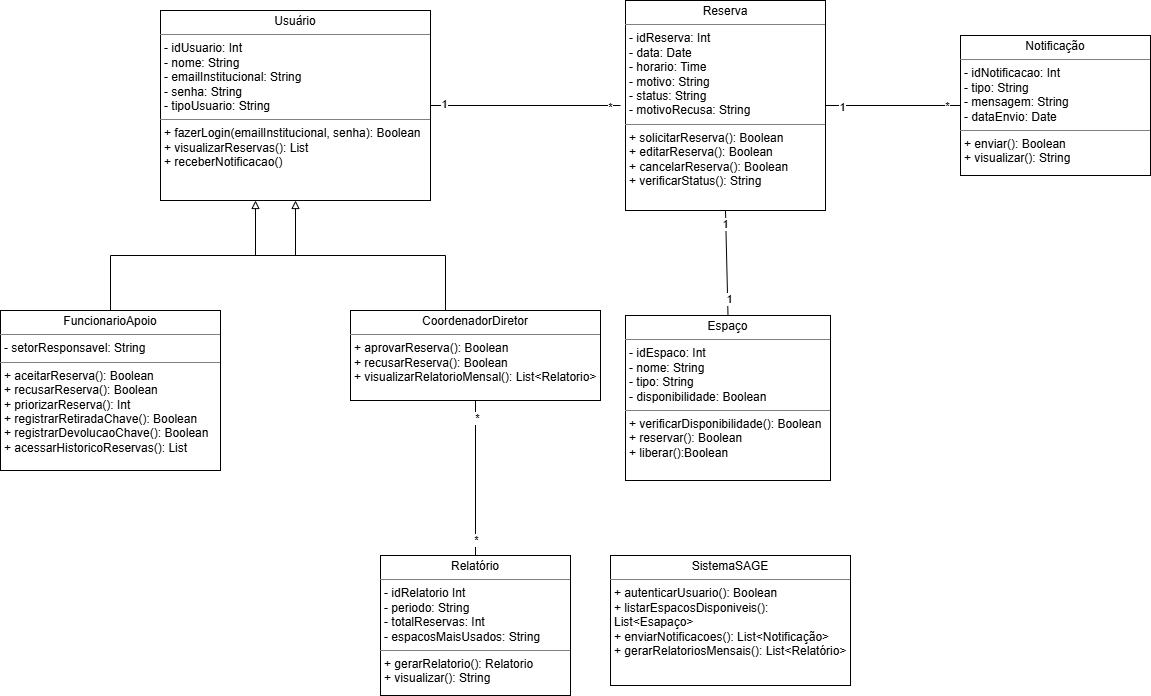

The diagram above was exported from draw.io. Its source (the exported page's mxGraphModel, read from the mxfile embedded in the PNG):
<mxGraphModel dx="2253" dy="777" grid="1" gridSize="10" guides="1" tooltips="1" connect="1" arrows="1" fold="1" page="1" pageScale="1" pageWidth="827" pageHeight="1169" math="0" shadow="0">
  <root>
    <mxCell id="0" />
    <mxCell id="1" parent="0" />
    <mxCell id="vjzCV5e8aZasCAQCxOV8-1" value="&lt;p style=&quot;margin:0px;margin-top:4px;text-align:center;&quot;&gt;Usuário&lt;/p&gt;&lt;hr size=&quot;1&quot; style=&quot;border-style:solid;&quot;&gt;&lt;p style=&quot;margin:0px;margin-left:4px;&quot;&gt;- idUsuario: Int&lt;/p&gt;&lt;p style=&quot;margin:0px;margin-left:4px;&quot;&gt;- nome: String&lt;/p&gt;&lt;p style=&quot;margin:0px;margin-left:4px;&quot;&gt;- emailInstitucional: String&lt;/p&gt;&lt;p style=&quot;margin:0px;margin-left:4px;&quot;&gt;- senha: String&lt;/p&gt;&lt;p style=&quot;margin:0px;margin-left:4px;&quot;&gt;- tipoUsuario: String&lt;/p&gt;&lt;hr size=&quot;1&quot; style=&quot;border-style:solid;&quot;&gt;&lt;p style=&quot;margin:0px;margin-left:4px;&quot;&gt;+ fazerLogin(emailInstitucional, senha): Boolean&lt;br&gt;+ visualizarReservas(): List&lt;/p&gt;&lt;p style=&quot;margin:0px;margin-left:4px;&quot;&gt;+ receberNotificacao()&lt;/p&gt;&lt;p style=&quot;margin:0px;margin-left:4px;&quot;&gt;&lt;br&gt;&lt;/p&gt;&lt;p style=&quot;margin:0px;margin-left:4px;&quot;&gt;&lt;br&gt;&lt;/p&gt;" style="verticalAlign=top;align=left;overflow=fill;html=1;whiteSpace=wrap;" parent="1" vertex="1">
      <mxGeometry x="-310" y="40" width="270" height="190" as="geometry" />
    </mxCell>
    <mxCell id="U6UeUB7NtXBka_cw7Tkl-1" value="&lt;p style=&quot;margin:0px;margin-top:4px;text-align:center;&quot;&gt;Reserva&lt;/p&gt;&lt;hr size=&quot;1&quot; style=&quot;border-style:solid;&quot;&gt;&lt;p style=&quot;margin:0px;margin-left:4px;&quot;&gt;- idReserva: Int&lt;/p&gt;&lt;p style=&quot;margin:0px;margin-left:4px;&quot;&gt;- data: Date&lt;/p&gt;&lt;p style=&quot;margin:0px;margin-left:4px;&quot;&gt;- horario: Time&lt;/p&gt;&lt;p style=&quot;margin:0px;margin-left:4px;&quot;&gt;- motivo: String&lt;/p&gt;&lt;p style=&quot;margin:0px;margin-left:4px;&quot;&gt;- status: String&lt;/p&gt;&lt;p style=&quot;margin:0px;margin-left:4px;&quot;&gt;- motivoRecusa: String&lt;/p&gt;&lt;hr size=&quot;1&quot; style=&quot;border-style:solid;&quot;&gt;&lt;p style=&quot;margin:0px;margin-left:4px;&quot;&gt;+ solicitarReserva(): Boolean&lt;/p&gt;&lt;p style=&quot;margin:0px;margin-left:4px;&quot;&gt;+ editarReserva(): Boolean&lt;/p&gt;&lt;p style=&quot;margin:0px;margin-left:4px;&quot;&gt;+ cancelarReserva(): Boolean&lt;/p&gt;&lt;p style=&quot;margin:0px;margin-left:4px;&quot;&gt;+ verificarStatus(): String&lt;/p&gt;&lt;p style=&quot;margin:0px;margin-left:4px;&quot;&gt;&lt;br&gt;&lt;/p&gt;&lt;p style=&quot;margin:0px;margin-left:4px;&quot;&gt;&lt;br&gt;&lt;/p&gt;&lt;p style=&quot;margin:0px;margin-left:4px;&quot;&gt;&lt;br&gt;&lt;/p&gt;" style="verticalAlign=top;align=left;overflow=fill;html=1;whiteSpace=wrap;" parent="1" vertex="1">
      <mxGeometry x="155" y="30" width="200" height="210" as="geometry" />
    </mxCell>
    <mxCell id="vjzCV5e8aZasCAQCxOV8-2" value="&lt;p style=&quot;margin:0px;margin-top:4px;text-align:center;&quot;&gt;Espaço&lt;/p&gt;&lt;hr size=&quot;1&quot; style=&quot;border-style:solid;&quot;&gt;&lt;p style=&quot;margin:0px;margin-left:4px;&quot;&gt;- idEspaco: Int&lt;/p&gt;&lt;p style=&quot;margin:0px;margin-left:4px;&quot;&gt;- nome: String&lt;/p&gt;&lt;p style=&quot;margin:0px;margin-left:4px;&quot;&gt;- tipo: String&lt;/p&gt;&lt;p style=&quot;margin:0px;margin-left:4px;&quot;&gt;- disponibilidade: Boolean&lt;/p&gt;&lt;hr size=&quot;1&quot; style=&quot;border-style:solid;&quot;&gt;&lt;p style=&quot;margin:0px;margin-left:4px;&quot;&gt;+ verificarDisponibilidade(): Boolean&lt;br&gt;+ reservar(): Boolean&lt;/p&gt;&lt;p style=&quot;margin:0px;margin-left:4px;&quot;&gt;+ liberar():Boolean&lt;/p&gt;&lt;p style=&quot;margin:0px;margin-left:4px;&quot;&gt;&lt;br&gt;&lt;/p&gt;" style="verticalAlign=top;align=left;overflow=fill;html=1;whiteSpace=wrap;" parent="1" vertex="1">
      <mxGeometry x="155" y="345" width="205" height="165" as="geometry" />
    </mxCell>
    <mxCell id="U6UeUB7NtXBka_cw7Tkl-5" value="&lt;p style=&quot;margin:0px;margin-top:4px;text-align:center;&quot;&gt;Relatório&lt;/p&gt;&lt;hr size=&quot;1&quot; style=&quot;border-style:solid;&quot;&gt;&lt;p style=&quot;margin: 0px 0px 0px 4px;&quot;&gt;- idRelatorio Int&lt;/p&gt;&lt;p style=&quot;margin:0px;margin-left:4px;&quot;&gt;- periodo: String&lt;/p&gt;&lt;p style=&quot;margin:0px;margin-left:4px;&quot;&gt;- totalReservas: Int&lt;/p&gt;&lt;p style=&quot;margin:0px;margin-left:4px;&quot;&gt;- espacosMaisUsados: String&lt;/p&gt;&lt;hr size=&quot;1&quot; style=&quot;border-style:solid;&quot;&gt;&lt;p style=&quot;margin:0px;margin-left:4px;&quot;&gt;+ gerarRelatorio(): Relatorio&lt;/p&gt;&lt;p style=&quot;margin:0px;margin-left:4px;&quot;&gt;+ visualizar(): String&lt;/p&gt;" style="verticalAlign=top;align=left;overflow=fill;html=1;whiteSpace=wrap;" parent="1" vertex="1">
      <mxGeometry x="-90" y="585" width="190" height="140" as="geometry" />
    </mxCell>
    <mxCell id="SZ79lTMUSwEf3B1DrhK4-8" value="" style="edgeStyle=orthogonalEdgeStyle;rounded=0;orthogonalLoop=1;jettySize=auto;html=1;endArrow=block;endFill=0;" parent="1" source="SZ79lTMUSwEf3B1DrhK4-5" target="vjzCV5e8aZasCAQCxOV8-1" edge="1">
      <mxGeometry relative="1" as="geometry" />
    </mxCell>
    <mxCell id="SZ79lTMUSwEf3B1DrhK4-5" value="&lt;p style=&quot;margin:0px;margin-top:4px;text-align:center;&quot;&gt;FuncionarioApoio&lt;/p&gt;&lt;hr size=&quot;1&quot; style=&quot;border-style:solid;&quot;&gt;&lt;p style=&quot;margin:0px;margin-left:4px;&quot;&gt;- setorResponsavel: String&lt;/p&gt;&lt;hr size=&quot;1&quot; style=&quot;border-style:solid;&quot;&gt;&lt;p style=&quot;margin:0px;margin-left:4px;&quot;&gt;+ aceitarReserva(): Boolean&lt;br&gt;&lt;/p&gt;&lt;p style=&quot;margin:0px;margin-left:4px;&quot;&gt;+ recusarReserva(): Boolean&lt;/p&gt;&lt;p style=&quot;margin:0px;margin-left:4px;&quot;&gt;+ priorizarReserva(): Int&lt;/p&gt;&lt;p style=&quot;margin:0px;margin-left:4px;&quot;&gt;+ registrarRetiradaChave(): Boolean&lt;/p&gt;&lt;p style=&quot;margin:0px;margin-left:4px;&quot;&gt;+ registrarDevolucaoChave(): Boolean&lt;/p&gt;&lt;p style=&quot;margin:0px;margin-left:4px;&quot;&gt;+ acessarHistoricoReservas(): List&lt;/p&gt;" style="verticalAlign=top;align=left;overflow=fill;html=1;whiteSpace=wrap;" parent="1" vertex="1">
      <mxGeometry x="-470" y="340" width="220" height="160" as="geometry" />
    </mxCell>
    <mxCell id="SZ79lTMUSwEf3B1DrhK4-6" value="&lt;p style=&quot;margin:0px;margin-top:4px;text-align:center;&quot;&gt;SistemaSAGE&lt;/p&gt;&lt;hr size=&quot;1&quot; style=&quot;border-style:solid;&quot;&gt;&lt;p style=&quot;margin:0px;margin-left:4px;&quot;&gt;+ autenticarUsuario(): Boolean&lt;/p&gt;&lt;p style=&quot;margin:0px;margin-left:4px;&quot;&gt;+ listarEspacosDisponiveis(): List&amp;lt;Esapaço&amp;gt;&lt;/p&gt;&lt;p style=&quot;margin:0px;margin-left:4px;&quot;&gt;+ enviarNotificacoes(): List&amp;lt;Notificação&amp;gt;&lt;/p&gt;&lt;p style=&quot;margin:0px;margin-left:4px;&quot;&gt;+ gerarRelatoriosMensais(): List&amp;lt;Relatório&amp;gt;&lt;/p&gt;" style="verticalAlign=top;align=left;overflow=fill;html=1;whiteSpace=wrap;" parent="1" vertex="1">
      <mxGeometry x="140" y="585" width="240" height="130" as="geometry" />
    </mxCell>
    <mxCell id="SZ79lTMUSwEf3B1DrhK4-7" value="&lt;p style=&quot;margin:0px;margin-top:4px;text-align:center;&quot;&gt;Notificação&lt;/p&gt;&lt;hr size=&quot;1&quot; style=&quot;border-style:solid;&quot;&gt;&lt;p style=&quot;margin:0px;margin-left:4px;&quot;&gt;- idNotificacao: Int&lt;/p&gt;&lt;p style=&quot;margin:0px;margin-left:4px;&quot;&gt;- tipo: String&lt;/p&gt;&lt;p style=&quot;margin:0px;margin-left:4px;&quot;&gt;- mensagem: String&lt;/p&gt;&lt;p style=&quot;margin:0px;margin-left:4px;&quot;&gt;- dataEnvio: Date&lt;br&gt;&lt;/p&gt;&lt;hr size=&quot;1&quot; style=&quot;border-style:solid;&quot;&gt;&lt;p style=&quot;margin:0px;margin-left:4px;&quot;&gt;+ enviar(): Boolean&lt;br&gt;+ visualizar(): String&lt;/p&gt;" style="verticalAlign=top;align=left;overflow=fill;html=1;whiteSpace=wrap;" parent="1" vertex="1">
      <mxGeometry x="490" y="65" width="190" height="140" as="geometry" />
    </mxCell>
    <mxCell id="SZ79lTMUSwEf3B1DrhK4-18" value="" style="endArrow=none;html=1;rounded=0;exitX=1;exitY=0.5;exitDx=0;exitDy=0;" parent="1" source="vjzCV5e8aZasCAQCxOV8-1" edge="1">
      <mxGeometry width="50" height="50" relative="1" as="geometry">
        <mxPoint x="30" y="180" as="sourcePoint" />
        <mxPoint x="150" y="135" as="targetPoint" />
      </mxGeometry>
    </mxCell>
    <mxCell id="SZ79lTMUSwEf3B1DrhK4-19" value="1" style="edgeLabel;html=1;align=center;verticalAlign=middle;resizable=0;points=[];" parent="SZ79lTMUSwEf3B1DrhK4-18" connectable="0" vertex="1">
      <mxGeometry x="-0.8638" y="2" relative="1" as="geometry">
        <mxPoint as="offset" />
      </mxGeometry>
    </mxCell>
    <mxCell id="SZ79lTMUSwEf3B1DrhK4-20" value="*" style="edgeLabel;html=1;align=center;verticalAlign=middle;resizable=0;points=[];" parent="SZ79lTMUSwEf3B1DrhK4-18" connectable="0" vertex="1">
      <mxGeometry x="0.8824" y="-1" relative="1" as="geometry">
        <mxPoint as="offset" />
      </mxGeometry>
    </mxCell>
    <mxCell id="SZ79lTMUSwEf3B1DrhK4-21" value="" style="endArrow=none;html=1;rounded=0;entryX=0;entryY=0.5;entryDx=0;entryDy=0;exitX=1;exitY=0.5;exitDx=0;exitDy=0;" parent="1" source="U6UeUB7NtXBka_cw7Tkl-1" target="SZ79lTMUSwEf3B1DrhK4-7" edge="1">
      <mxGeometry width="50" height="50" relative="1" as="geometry">
        <mxPoint x="413" y="150" as="sourcePoint" />
        <mxPoint x="463" y="100" as="targetPoint" />
      </mxGeometry>
    </mxCell>
    <mxCell id="SZ79lTMUSwEf3B1DrhK4-23" value="*" style="edgeLabel;html=1;align=center;verticalAlign=middle;resizable=0;points=[];" parent="SZ79lTMUSwEf3B1DrhK4-21" connectable="0" vertex="1">
      <mxGeometry x="0.7866" relative="1" as="geometry">
        <mxPoint as="offset" />
      </mxGeometry>
    </mxCell>
    <mxCell id="SZ79lTMUSwEf3B1DrhK4-24" value="1" style="edgeLabel;html=1;align=center;verticalAlign=middle;resizable=0;points=[];" parent="SZ79lTMUSwEf3B1DrhK4-21" connectable="0" vertex="1">
      <mxGeometry x="-0.7597" y="-1" relative="1" as="geometry">
        <mxPoint as="offset" />
      </mxGeometry>
    </mxCell>
    <mxCell id="SZ79lTMUSwEf3B1DrhK4-27" value="" style="edgeStyle=orthogonalEdgeStyle;rounded=0;orthogonalLoop=1;jettySize=auto;html=1;endArrow=block;endFill=0;" parent="1" source="SZ79lTMUSwEf3B1DrhK4-25" target="vjzCV5e8aZasCAQCxOV8-1" edge="1">
      <mxGeometry relative="1" as="geometry">
        <Array as="points">
          <mxPoint x="-25" y="285" />
          <mxPoint x="-215" y="285" />
        </Array>
      </mxGeometry>
    </mxCell>
    <mxCell id="SZ79lTMUSwEf3B1DrhK4-25" value="&lt;p style=&quot;margin:0px;margin-top:4px;text-align:center;&quot;&gt;CoordenadorDiretor&lt;/p&gt;&lt;hr size=&quot;1&quot; style=&quot;border-style:solid;&quot;&gt;&lt;p style=&quot;margin:0px;margin-left:4px;&quot;&gt;+ aprovarReserva(): Boolean&lt;br&gt;&lt;/p&gt;&lt;p style=&quot;margin:0px;margin-left:4px;&quot;&gt;+ recusarReserva(): Boolean&lt;/p&gt;&lt;p style=&quot;margin:0px;margin-left:4px;&quot;&gt;+ visualizarRelatorioMensal(): List&amp;lt;Relatorio&amp;gt;&lt;/p&gt;" style="verticalAlign=top;align=left;overflow=fill;html=1;whiteSpace=wrap;" parent="1" vertex="1">
      <mxGeometry x="-120" y="340" width="250" height="90" as="geometry" />
    </mxCell>
    <mxCell id="F_NngB9lw51KEdbxOh9f-1" value="" style="endArrow=none;html=1;rounded=0;entryX=0.5;entryY=1;entryDx=0;entryDy=0;exitX=0.5;exitY=0;exitDx=0;exitDy=0;" parent="1" source="vjzCV5e8aZasCAQCxOV8-2" target="U6UeUB7NtXBka_cw7Tkl-1" edge="1">
      <mxGeometry width="50" height="50" relative="1" as="geometry">
        <mxPoint x="210" y="320" as="sourcePoint" />
        <mxPoint x="260" y="270" as="targetPoint" />
      </mxGeometry>
    </mxCell>
    <mxCell id="F_NngB9lw51KEdbxOh9f-2" value="1" style="edgeLabel;html=1;align=center;verticalAlign=middle;resizable=0;points=[];" parent="F_NngB9lw51KEdbxOh9f-1" connectable="0" vertex="1">
      <mxGeometry x="0.753" y="1" relative="1" as="geometry">
        <mxPoint as="offset" />
      </mxGeometry>
    </mxCell>
    <mxCell id="F_NngB9lw51KEdbxOh9f-3" value="1" style="edgeLabel;html=1;align=center;verticalAlign=middle;resizable=0;points=[];" parent="F_NngB9lw51KEdbxOh9f-1" connectable="0" vertex="1">
      <mxGeometry x="-0.6956" y="-1" relative="1" as="geometry">
        <mxPoint as="offset" />
      </mxGeometry>
    </mxCell>
    <mxCell id="F_NngB9lw51KEdbxOh9f-4" value="" style="endArrow=none;html=1;rounded=0;entryX=0.5;entryY=1;entryDx=0;entryDy=0;exitX=0.5;exitY=0;exitDx=0;exitDy=0;" parent="1" source="U6UeUB7NtXBka_cw7Tkl-5" target="SZ79lTMUSwEf3B1DrhK4-25" edge="1">
      <mxGeometry width="50" height="50" relative="1" as="geometry">
        <mxPoint x="-30" y="510" as="sourcePoint" />
        <mxPoint x="20" y="460" as="targetPoint" />
      </mxGeometry>
    </mxCell>
    <mxCell id="F_NngB9lw51KEdbxOh9f-8" value="*" style="edgeLabel;html=1;align=center;verticalAlign=middle;resizable=0;points=[];" parent="F_NngB9lw51KEdbxOh9f-4" connectable="0" vertex="1">
      <mxGeometry x="0.7806" y="-1" relative="1" as="geometry">
        <mxPoint as="offset" />
      </mxGeometry>
    </mxCell>
    <mxCell id="F_NngB9lw51KEdbxOh9f-9" value="*" style="edgeLabel;html=1;align=center;verticalAlign=middle;resizable=0;points=[];" parent="F_NngB9lw51KEdbxOh9f-4" connectable="0" vertex="1">
      <mxGeometry x="-0.7935" relative="1" as="geometry">
        <mxPoint as="offset" />
      </mxGeometry>
    </mxCell>
  </root>
</mxGraphModel>